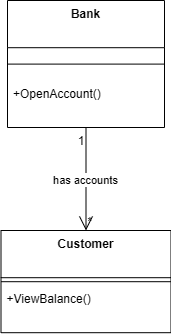

The diagram above was exported from draw.io. Its source (the exported page's mxGraphModel, read from the mxfile embedded in the PNG):
<mxGraphModel dx="1042" dy="562" grid="1" gridSize="10" guides="1" tooltips="1" connect="1" arrows="1" fold="1" page="1" pageScale="1" pageWidth="827" pageHeight="1169" math="0" shadow="0">
  <root>
    <mxCell id="0" />
    <mxCell id="1" parent="0" />
    <mxCell id="2" parent="1" style="swimlane;fontStyle=1;align=center;verticalAlign=top;childLayout=stackLayout;horizontal=1;startSize=47.2;horizontalStack=0;resizeParent=1;resizeParentMax=0;resizeLast=0;collapsible=0;marginBottom=0;" value="Bank" vertex="1">
      <mxGeometry height="127" width="157" x="360" y="120" as="geometry" />
    </mxCell>
    <mxCell id="3" parent="2" style="line;strokeWidth=1;fillColor=none;align=left;verticalAlign=middle;spacingTop=-1;spacingLeft=3;spacingRight=3;rotatable=0;labelPosition=right;points=[];portConstraint=eastwest;strokeColor=inherit;" vertex="1">
      <mxGeometry height="32.8" width="157" y="47.2" as="geometry" />
    </mxCell>
    <mxCell id="4" parent="2" style="text;strokeColor=none;fillColor=none;align=left;verticalAlign=top;spacingLeft=4;spacingRight=4;overflow=hidden;rotatable=0;points=[[0,0.5],[1,0.5]];portConstraint=eastwest;" value="+OpenAccount()" vertex="1">
      <mxGeometry height="47" width="157" y="80" as="geometry" />
    </mxCell>
    <mxCell id="5" parent="1" style="swimlane;fontStyle=1;align=center;verticalAlign=top;childLayout=stackLayout;horizontal=1;startSize=47.2;horizontalStack=0;resizeParent=1;resizeParentMax=0;resizeLast=0;collapsible=0;marginBottom=0;" value="Customer" vertex="1">
      <mxGeometry height="102.2" width="170" x="353.5" y="350" as="geometry" />
    </mxCell>
    <mxCell id="6" parent="5" style="line;strokeWidth=1;fillColor=none;align=left;verticalAlign=middle;spacingTop=-1;spacingLeft=3;spacingRight=3;rotatable=0;labelPosition=right;points=[];portConstraint=eastwest;strokeColor=inherit;" vertex="1">
      <mxGeometry height="8" width="170" y="47.2" as="geometry" />
    </mxCell>
    <mxCell id="7" parent="5" style="text;strokeColor=none;fillColor=none;align=left;verticalAlign=top;spacingLeft=4;spacingRight=4;overflow=hidden;rotatable=0;points=[[0,0.5],[1,0.5]];portConstraint=eastwest;" value="+ViewBalance()" vertex="1">
      <mxGeometry height="47" width="170" y="55.2" as="geometry" />
    </mxCell>
    <mxCell id="8" edge="1" parent="1" source="2" style="curved=1;startArrow=none;endArrow=open;endSize=12;exitX=0.5;exitY=1;entryX=0.5;entryY=0;" target="5" value="has accounts">
      <mxGeometry relative="1" as="geometry">
        <Array as="points" />
      </mxGeometry>
    </mxCell>
    <mxCell id="9" parent="8" style="edgeLabel;resizable=0;labelBackgroundColor=none;fontSize=12;align=right;verticalAlign=top;" value="1" vertex="1">
      <mxGeometry relative="1" x="-1" as="geometry" />
    </mxCell>
    <mxCell id="10" parent="8" style="edgeLabel;resizable=0;labelBackgroundColor=none;fontSize=12;align=left;verticalAlign=bottom;" value="*" vertex="1">
      <mxGeometry relative="1" x="1" as="geometry" />
    </mxCell>
  </root>
</mxGraphModel>